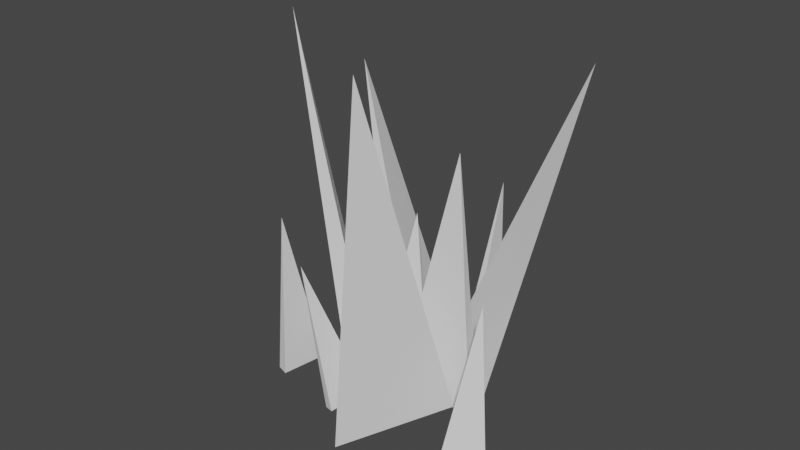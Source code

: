 # Source: grass_4.blend  (saved by Blender 2.81.16; exported with 4.5.12 LTS)
import bpy
from mathutils import Matrix  # noqa: F401  (used for matrix-valued properties, if any)

bpy.ops.wm.read_factory_settings(use_empty=True)
scene = bpy.context.scene
scene.name = 'Scene'

# ---- collections
col_collection = bpy.data.collections.new('Collection'); scene.collection.children.link(col_collection)

# ---- world
world_world = bpy.data.worlds.new('World'); scene.world = world_world
world_world.use_nodes = True; world_world.node_tree.nodes.clear()
_N = world_world.node_tree.nodes; _L = world_world.node_tree.links
n0 = _N.new('ShaderNodeOutputWorld'); n0.name = 'World Output'; n0.location = (300, 300)
n1 = _N.new('ShaderNodeBackground'); n1.name = 'Background'; n1.location = (10, 300)
n1.inputs[0].default_value = (0.05088, 0.05088, 0.05088, 1.0)
_L.new(n1.outputs[0], n0.inputs[0])
n0.is_active_output = True
world_world.color = (0.05088, 0.05088, 0.05088)
world_world.use_sun_shadow = False
world_world.sun_shadow_jitter_overblur = 0.0

# ---- meshes
me_cube_001 = bpy.data.meshes.new('Cube.001')
me_cube_001.from_pydata([(0.0, 0.0, -1.0), (-1.0, 1.0, -1.0), (0.0, 1.0, 0.0), (1.0, -1.0, -1.0), (1.0, 0.0, 0.0), (1.0, 1.0, -1.0), (1.0, 1.0, 1.0)], [], [(1, 2, 6, 5), (5, 6, 4, 3), (1, 5, 3, 0), (3, 1, 6)])
_uv = me_cube_001.uv_layers.new(name='UVMap')
_uv.uv.foreach_set('vector', [0.375, 0.25, 0.625, 0.25, 0.625, 0.5, 0.375, 0.5, 0.375, 0.5, 0.625, 0.5, 0.625, 0.75, 0.375, 0.75, 0.125, 0.5, 0.375, 0.5, 0.375, 0.75, 0.125, 0.75, 0.0, 0.0, 0.0, 0.0, 0.0, 0.0])
me_cube_001.use_remesh_fix_poles = True
me_cube_001.use_remesh_preserve_attributes = False
me_cube_001.use_mirror_vertex_groups = False
me_cube_001.update()
me_cube_002 = bpy.data.meshes.new('Cube.002')
me_cube_002.from_pydata([(0.0, 0.0, -1.0), (-1.0, 1.0, -1.0), (0.0, 1.0, 0.0), (1.0, -1.0, -1.0), (1.0, 0.0, 0.0), (1.0, 1.0, -1.0), (1.0, 1.0, 1.0)], [], [(1, 2, 6, 5), (5, 6, 4, 3), (1, 5, 3, 0), (3, 1, 6)])
_uv = me_cube_002.uv_layers.new(name='UVMap')
_uv.uv.foreach_set('vector', [0.375, 0.25, 0.625, 0.25, 0.625, 0.5, 0.375, 0.5, 0.375, 0.5, 0.625, 0.5, 0.625, 0.75, 0.375, 0.75, 0.125, 0.5, 0.375, 0.5, 0.375, 0.75, 0.125, 0.75, 0.0, 0.0, 0.0, 0.0, 0.0, 0.0])
me_cube_002.use_remesh_fix_poles = True
me_cube_002.use_remesh_preserve_attributes = False
me_cube_002.use_mirror_vertex_groups = False
me_cube_002.update()
me_cube_003 = bpy.data.meshes.new('Cube.003')
me_cube_003.from_pydata([(0.0, 0.0, -1.0), (-1.0, 1.0, -1.0), (0.0, 1.0, 0.0), (1.0, -1.0, -1.0), (1.0, 0.0, 0.0), (1.0, 1.0, -1.0), (1.0, 1.0, 1.0)], [], [(1, 2, 6, 5), (5, 6, 4, 3), (1, 5, 3, 0), (3, 1, 6)])
_uv = me_cube_003.uv_layers.new(name='UVMap')
_uv.uv.foreach_set('vector', [0.375, 0.25, 0.625, 0.25, 0.625, 0.5, 0.375, 0.5, 0.375, 0.5, 0.625, 0.5, 0.625, 0.75, 0.375, 0.75, 0.125, 0.5, 0.375, 0.5, 0.375, 0.75, 0.125, 0.75, 0.0, 0.0, 0.0, 0.0, 0.0, 0.0])
me_cube_003.use_remesh_fix_poles = True
me_cube_003.use_remesh_preserve_attributes = False
me_cube_003.use_mirror_vertex_groups = False
me_cube_003.update()
me_cube_004 = bpy.data.meshes.new('Cube.004')
me_cube_004.from_pydata([(0.0, 0.0, -1.0), (-1.0, 1.0, -1.0), (0.0, 1.0, 0.0), (1.0, -1.0, -1.0), (1.0, 0.0, 0.0), (1.0, 1.0, -1.0), (1.0, 1.0, 1.0)], [], [(1, 2, 6, 5), (5, 6, 4, 3), (1, 5, 3, 0), (3, 1, 6)])
_uv = me_cube_004.uv_layers.new(name='UVMap')
_uv.uv.foreach_set('vector', [0.375, 0.25, 0.625, 0.25, 0.625, 0.5, 0.375, 0.5, 0.375, 0.5, 0.625, 0.5, 0.625, 0.75, 0.375, 0.75, 0.125, 0.5, 0.375, 0.5, 0.375, 0.75, 0.125, 0.75, 0.0, 0.0, 0.0, 0.0, 0.0, 0.0])
me_cube_004.use_remesh_fix_poles = True
me_cube_004.use_remesh_preserve_attributes = False
me_cube_004.use_mirror_vertex_groups = False
me_cube_004.update()
me_cube_000 = bpy.data.meshes.new('Cube.000')
me_cube_000.from_pydata([(0.0, 0.0, -1.0), (-1.0, 1.0, -1.0), (0.0, 1.0, 0.0), (1.0, -1.0, -1.0), (1.0, 0.0, 0.0), (1.0, 1.0, -1.0), (1.0, 1.0, 1.0)], [], [(1, 2, 6, 5), (5, 6, 4, 3), (1, 5, 3, 0), (3, 1, 6)])
_uv = me_cube_000.uv_layers.new(name='UVMap')
_uv.uv.foreach_set('vector', [0.375, 0.25, 0.625, 0.25, 0.625, 0.5, 0.375, 0.5, 0.375, 0.5, 0.625, 0.5, 0.625, 0.75, 0.375, 0.75, 0.125, 0.5, 0.375, 0.5, 0.375, 0.75, 0.125, 0.75, 0.0, 0.0, 0.0, 0.0, 0.0, 0.0])
me_cube_000.use_remesh_fix_poles = True
me_cube_000.use_remesh_preserve_attributes = False
me_cube_000.use_mirror_vertex_groups = False
me_cube_000.update()
me_cube_005 = bpy.data.meshes.new('Cube.005')
me_cube_005.from_pydata([(0.0, 0.0, -1.0), (-1.0, 1.0, -1.0), (0.0, 1.0, 0.0), (1.0, -1.0, -1.0), (1.0, 0.0, 0.0), (1.0, 1.0, -1.0), (1.0, 1.0, 1.0)], [], [(1, 2, 6, 5), (5, 6, 4, 3), (1, 5, 3, 0), (3, 1, 6)])
_uv = me_cube_005.uv_layers.new(name='UVMap')
_uv.uv.foreach_set('vector', [0.375, 0.25, 0.625, 0.25, 0.625, 0.5, 0.375, 0.5, 0.375, 0.5, 0.625, 0.5, 0.625, 0.75, 0.375, 0.75, 0.125, 0.5, 0.375, 0.5, 0.375, 0.75, 0.125, 0.75, 0.0, 0.0, 0.0, 0.0, 0.0, 0.0])
me_cube_005.use_remesh_fix_poles = True
me_cube_005.use_remesh_preserve_attributes = False
me_cube_005.use_mirror_vertex_groups = False
me_cube_005.update()
me_cube_006 = bpy.data.meshes.new('Cube.006')
me_cube_006.from_pydata([(0.0, 0.0, -1.0), (-1.0, 1.0, -1.0), (0.0, 1.0, 0.0), (1.0, -1.0, -1.0), (1.0, 0.0, 0.0), (1.0, 1.0, -1.0), (1.0, 1.0, 1.0)], [], [(1, 2, 6, 5), (5, 6, 4, 3), (1, 5, 3, 0), (3, 1, 6)])
_uv = me_cube_006.uv_layers.new(name='UVMap')
_uv.uv.foreach_set('vector', [0.375, 0.25, 0.625, 0.25, 0.625, 0.5, 0.375, 0.5, 0.375, 0.5, 0.625, 0.5, 0.625, 0.75, 0.375, 0.75, 0.125, 0.5, 0.375, 0.5, 0.375, 0.75, 0.125, 0.75, 0.0, 0.0, 0.0, 0.0, 0.0, 0.0])
me_cube_006.use_remesh_fix_poles = True
me_cube_006.use_remesh_preserve_attributes = False
me_cube_006.use_mirror_vertex_groups = False
me_cube_006.update()
me_cube_007 = bpy.data.meshes.new('Cube.007')
me_cube_007.from_pydata([(0.0, 0.0, -1.0), (-1.0, 1.0, -1.0), (0.0, 1.0, 0.0), (1.0, -1.0, -1.0), (1.0, 0.0, 0.0), (1.0, 1.0, -1.0), (1.0, 1.0, 1.0)], [], [(1, 2, 6, 5), (5, 6, 4, 3), (1, 5, 3, 0), (3, 1, 6)])
_uv = me_cube_007.uv_layers.new(name='UVMap')
_uv.uv.foreach_set('vector', [0.375, 0.25, 0.625, 0.25, 0.625, 0.5, 0.375, 0.5, 0.375, 0.5, 0.625, 0.5, 0.625, 0.75, 0.375, 0.75, 0.125, 0.5, 0.375, 0.5, 0.375, 0.75, 0.125, 0.75, 0.0, 0.0, 0.0, 0.0, 0.0, 0.0])
me_cube_007.use_remesh_fix_poles = True
me_cube_007.use_remesh_preserve_attributes = False
me_cube_007.use_mirror_vertex_groups = False
me_cube_007.update()
me_cube_008 = bpy.data.meshes.new('Cube.008')
me_cube_008.from_pydata([(0.0, 0.0, -1.0), (-1.0, 1.0, -1.0), (0.0, 1.0, 0.0), (1.0, -1.0, -1.0), (1.0, 0.0, 0.0), (1.0, 1.0, -1.0), (1.0, 1.0, 1.0)], [], [(1, 2, 6, 5), (5, 6, 4, 3), (1, 5, 3, 0), (3, 1, 6)])
_uv = me_cube_008.uv_layers.new(name='UVMap')
_uv.uv.foreach_set('vector', [0.375, 0.25, 0.625, 0.25, 0.625, 0.5, 0.375, 0.5, 0.375, 0.5, 0.625, 0.5, 0.625, 0.75, 0.375, 0.75, 0.125, 0.5, 0.375, 0.5, 0.375, 0.75, 0.125, 0.75, 0.0, 0.0, 0.0, 0.0, 0.0, 0.0])
me_cube_008.use_remesh_fix_poles = True
me_cube_008.use_remesh_preserve_attributes = False
me_cube_008.use_mirror_vertex_groups = False
me_cube_008.update()
me_cube_009 = bpy.data.meshes.new('Cube.009')
me_cube_009.from_pydata([(0.0, 0.0, -1.0), (-1.0, 1.0, -1.0), (0.0, 1.0, 0.0), (1.0, -1.0, -1.0), (1.0, 0.0, 0.0), (1.0, 1.0, -1.0), (1.0, 1.0, 1.0)], [], [(1, 2, 6, 5), (5, 6, 4, 3), (1, 5, 3, 0), (3, 1, 6)])
_uv = me_cube_009.uv_layers.new(name='UVMap')
_uv.uv.foreach_set('vector', [0.375, 0.25, 0.625, 0.25, 0.625, 0.5, 0.375, 0.5, 0.375, 0.5, 0.625, 0.5, 0.625, 0.75, 0.375, 0.75, 0.125, 0.5, 0.375, 0.5, 0.375, 0.75, 0.125, 0.75, 0.0, 0.0, 0.0, 0.0, 0.0, 0.0])
me_cube_009.use_remesh_fix_poles = True
me_cube_009.use_remesh_preserve_attributes = False
me_cube_009.use_mirror_vertex_groups = False
me_cube_009.update()

# ---- objects
ob_blade_1 = bpy.data.objects.new('blade_1', me_cube_001)
ob_blade_3 = bpy.data.objects.new('blade_3', me_cube_002)
ob_blade_4 = bpy.data.objects.new('blade_4', me_cube_003)
ob_blade_2 = bpy.data.objects.new('blade_2', me_cube_004)
ob_blade_2_001 = bpy.data.objects.new('blade_2.001', me_cube_000)
ob_blade_4_001 = bpy.data.objects.new('blade_4.001', me_cube_005)
ob_blade_4_002 = bpy.data.objects.new('blade_4.002', me_cube_006)
ob_blade_4_003 = bpy.data.objects.new('blade_4.003', me_cube_007)
ob_blade_4_004 = bpy.data.objects.new('blade_4.004', me_cube_008)
ob_blade_4_005 = bpy.data.objects.new('blade_4.005', me_cube_009)

# ---- transforms, parenting, visibility, modifiers, constraints
ob_blade_1.location = (0.2851, -0.159, -0.7443)
ob_blade_1.rotation_euler = (-0.02509, 0.2683, 0.5615)
ob_blade_1.scale = (0.03195, 0.06928, 0.2568)
ob_blade_1.lineart.crease_threshold = 0.0
ob_blade_3.location = (0.257, -0.414, -0.7435)
ob_blade_3.rotation_euler = (0.09059, -0.2659, 1.829)
ob_blade_3.scale = (0.06838, 0.0663, 0.2892)
ob_blade_3.lineart.crease_threshold = 0.0
ob_blade_4.location = (0.1939, -0.244, -0.8157)
ob_blade_4.rotation_euler = (0.06342, -0.003454, -1.364)
ob_blade_4.scale = (0.01615, 0.06421, 0.213)
ob_blade_4.lineart.crease_threshold = 0.0
ob_blade_2.location = (-0.006299, -0.2045, -0.7389)
ob_blade_2.rotation_euler = (0.2001, 0.2805, -2.967)
ob_blade_2.scale = (0.02408, 0.03906, 0.285)
ob_blade_2.lineart.crease_threshold = 0.0
ob_blade_2_001.location = (0.02101, -0.05687, -0.7957)
ob_blade_2_001.rotation_euler = (-2.941, 2.861, 0.06826)
ob_blade_2_001.scale = (0.02402, 0.07583, 0.229)
ob_blade_2_001.lineart.crease_threshold = 0.0
ob_blade_4_001.location = (0.1095, -0.2159, -0.8714)
ob_blade_4_001.rotation_euler = (0.06342, -0.003454, -1.095)
ob_blade_4_001.scale = (0.009854, 0.03918, 0.13)
ob_blade_4_001.lineart.crease_threshold = 0.0
ob_blade_4_002.location = (0.01838, -0.329, -0.8698)
ob_blade_4_002.rotation_euler = (0.06342, -0.003454, -3.474)
ob_blade_4_002.scale = (0.009922, 0.03945, 0.1309)
ob_blade_4_002.lineart.crease_threshold = 0.0
ob_blade_4_003.location = (0.1924, -0.04279, -0.8718)
ob_blade_4_003.rotation_euler = (0.265, -0.004994, -3.374)
ob_blade_4_003.scale = (0.009922, 0.03945, 0.1309)
ob_blade_4_003.lineart.crease_threshold = 0.0
ob_blade_4_004.location = (0.115, -0.3647, -0.8867)
ob_blade_4_004.rotation_euler = (-9.477, 2.953, -0.3496)
ob_blade_4_004.scale = (0.008704, 0.0346, 0.1148)
ob_blade_4_004.lineart.crease_threshold = 0.0
ob_blade_4_005.location = (0.3021, -0.3118, -0.9189)
ob_blade_4_005.rotation_euler = (-9.42, 3.3, 2.476)
ob_blade_4_005.scale = (0.008704, 0.0346, 0.1148)
ob_blade_4_005.lineart.crease_threshold = 0.0

# ---- collection membership
col_collection.objects.link(ob_blade_1)
col_collection.objects.link(ob_blade_3)
col_collection.objects.link(ob_blade_4)
col_collection.objects.link(ob_blade_2)
col_collection.objects.link(ob_blade_2_001)
col_collection.objects.link(ob_blade_4_001)
col_collection.objects.link(ob_blade_4_002)
col_collection.objects.link(ob_blade_4_003)
col_collection.objects.link(ob_blade_4_004)
col_collection.objects.link(ob_blade_4_005)

# ---- scene / render settings (as saved in the file)
scene.frame_start = 1; scene.frame_end = 250; scene.frame_set(1)
scene.render.engine = 'BLENDER_EEVEE_NEXT'
scene.cycles.use_denoising = False
scene.cycles.samples = 128
scene.cycles.sampling_pattern = 'TABULATED_SOBOL'
scene.cycles.use_adaptive_sampling = False
scene.cycles.use_light_tree = False
scene.view_settings.view_transform = 'Filmic'
bpy.context.view_layer.update()

# ---- added for rendering (the .blend has no active camera and no usable light): camera, sun
cam_auto = bpy.data.cameras.new('AutoCamera')
cam_auto.lens = 50.0
cam_auto.sensor_width = 36.0
cam_auto.clip_end = 1000.0
ob_auto_camera = bpy.data.objects.new('AutoCamera', cam_auto)
scene.collection.objects.link(ob_auto_camera)
ob_auto_camera.location = (1.07809, -1.3751, 0.00576073)
ob_auto_camera.rotation_euler = (1.09748, -7.21219e-08, 0.694738)
scene.camera = ob_auto_camera
light_auto_sun = bpy.data.lights.new('AutoSun', 'SUN')
light_auto_sun.energy = 3.0
light_auto_sun.angle = 0.0523599
ob_auto_sun = bpy.data.objects.new('AutoSun', light_auto_sun)
scene.collection.objects.link(ob_auto_sun)
ob_auto_sun.rotation_euler = (0.872665, 0.174533, 0.523599)
bpy.context.view_layer.update()
